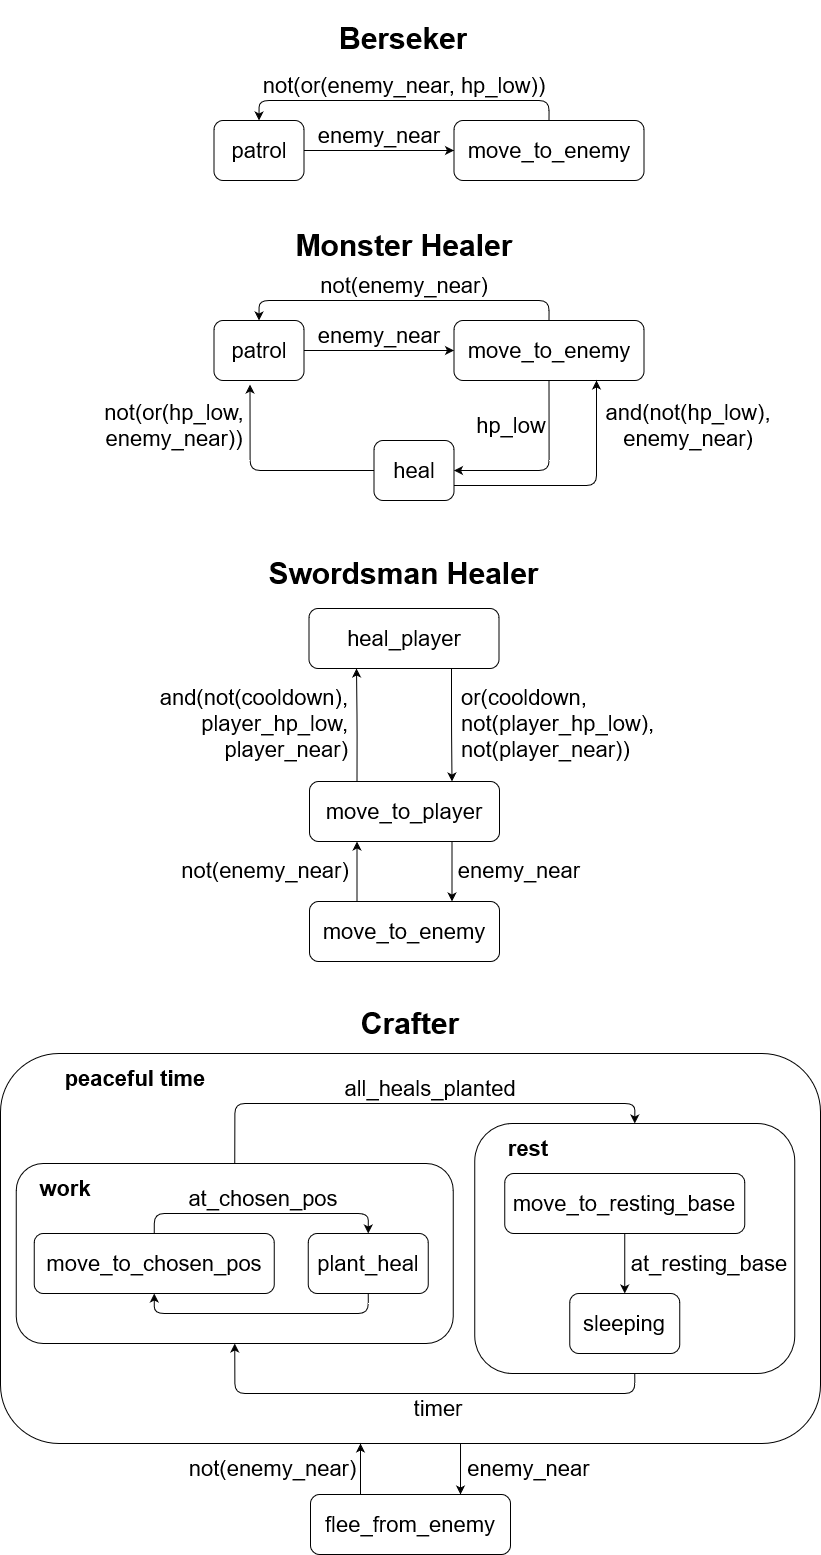

The diagram above was exported from draw.io. Its source (the exported page's mxGraphModel, read from the mxfile embedded in the PNG):
<mxGraphModel dx="1694" dy="962" grid="1" gridSize="10" guides="1" tooltips="1" connect="1" arrows="1" fold="1" page="1" pageScale="1" pageWidth="850" pageHeight="1100" math="0" shadow="0">
  <root>
    <mxCell id="0" />
    <mxCell id="1" parent="0" />
    <mxCell id="TdfGUsOoooixxY_Fg-2A-5" style="edgeStyle=orthogonalEdgeStyle;rounded=1;orthogonalLoop=1;jettySize=auto;html=1;exitX=1;exitY=0.5;exitDx=0;exitDy=0;" edge="1" parent="1" source="TdfGUsOoooixxY_Fg-2A-2" target="TdfGUsOoooixxY_Fg-2A-4">
      <mxGeometry relative="1" as="geometry" />
    </mxCell>
    <mxCell id="TdfGUsOoooixxY_Fg-2A-2" value="&lt;font style=&quot;font-size: 22px;&quot;&gt;patrol&lt;/font&gt;" style="rounded=1;whiteSpace=wrap;html=1;" vertex="1" parent="1">
      <mxGeometry x="228.5" y="126" width="90" height="60" as="geometry" />
    </mxCell>
    <mxCell id="TdfGUsOoooixxY_Fg-2A-8" style="edgeStyle=orthogonalEdgeStyle;rounded=1;orthogonalLoop=1;jettySize=auto;html=1;exitX=0.5;exitY=0;exitDx=0;exitDy=0;entryX=0.5;entryY=0;entryDx=0;entryDy=0;" edge="1" parent="1" source="TdfGUsOoooixxY_Fg-2A-4" target="TdfGUsOoooixxY_Fg-2A-2">
      <mxGeometry relative="1" as="geometry" />
    </mxCell>
    <mxCell id="TdfGUsOoooixxY_Fg-2A-4" value="&lt;font style=&quot;font-size: 22px;&quot;&gt;move_to_enemy&lt;/font&gt;" style="rounded=1;whiteSpace=wrap;html=1;" vertex="1" parent="1">
      <mxGeometry x="468.5" y="126" width="190" height="60" as="geometry" />
    </mxCell>
    <mxCell id="TdfGUsOoooixxY_Fg-2A-6" value="&lt;font style=&quot;font-size: 22px;&quot;&gt;enemy_near&lt;/font&gt;" style="text;html=1;strokeColor=none;fillColor=none;align=center;verticalAlign=middle;whiteSpace=wrap;rounded=1;" vertex="1" parent="1">
      <mxGeometry x="348.5" y="126" width="90" height="30" as="geometry" />
    </mxCell>
    <mxCell id="TdfGUsOoooixxY_Fg-2A-9" value="&lt;font style=&quot;font-size: 22px;&quot;&gt;not(or(enemy_near, hp_low))&lt;/font&gt;" style="text;html=1;strokeColor=none;fillColor=none;align=center;verticalAlign=middle;whiteSpace=wrap;rounded=1;" vertex="1" parent="1">
      <mxGeometry x="258.5" y="76" width="320" height="30" as="geometry" />
    </mxCell>
    <mxCell id="TdfGUsOoooixxY_Fg-2A-11" value="&lt;h1 style=&quot;font-size: 30px;&quot;&gt;&lt;font style=&quot;font-size: 30px;&quot;&gt;Berseker&lt;br&gt;&lt;/font&gt;&lt;/h1&gt;" style="text;html=1;strokeColor=none;fillColor=none;spacing=5;spacingTop=-20;whiteSpace=wrap;overflow=hidden;rounded=1;" vertex="1" parent="1">
      <mxGeometry x="348.5" y="16" width="160" height="50" as="geometry" />
    </mxCell>
    <mxCell id="TdfGUsOoooixxY_Fg-2A-14" style="edgeStyle=orthogonalEdgeStyle;rounded=1;orthogonalLoop=1;jettySize=auto;html=1;exitX=1;exitY=0.5;exitDx=0;exitDy=0;" edge="1" parent="1" source="TdfGUsOoooixxY_Fg-2A-15" target="TdfGUsOoooixxY_Fg-2A-17">
      <mxGeometry relative="1" as="geometry" />
    </mxCell>
    <mxCell id="TdfGUsOoooixxY_Fg-2A-15" value="&lt;font style=&quot;font-size: 22px;&quot;&gt;patrol&lt;/font&gt;" style="rounded=1;whiteSpace=wrap;html=1;" vertex="1" parent="1">
      <mxGeometry x="228.5" y="326" width="90" height="60" as="geometry" />
    </mxCell>
    <mxCell id="TdfGUsOoooixxY_Fg-2A-16" style="edgeStyle=orthogonalEdgeStyle;rounded=1;orthogonalLoop=1;jettySize=auto;html=1;exitX=0.5;exitY=0;exitDx=0;exitDy=0;entryX=0.5;entryY=0;entryDx=0;entryDy=0;" edge="1" parent="1" source="TdfGUsOoooixxY_Fg-2A-17" target="TdfGUsOoooixxY_Fg-2A-15">
      <mxGeometry relative="1" as="geometry" />
    </mxCell>
    <mxCell id="TdfGUsOoooixxY_Fg-2A-21" style="edgeStyle=orthogonalEdgeStyle;rounded=1;orthogonalLoop=1;jettySize=auto;html=1;exitX=0.5;exitY=1;exitDx=0;exitDy=0;entryX=1;entryY=0.5;entryDx=0;entryDy=0;" edge="1" parent="1" source="TdfGUsOoooixxY_Fg-2A-17" target="TdfGUsOoooixxY_Fg-2A-20">
      <mxGeometry relative="1" as="geometry" />
    </mxCell>
    <mxCell id="TdfGUsOoooixxY_Fg-2A-17" value="&lt;font style=&quot;font-size: 22px;&quot;&gt;move_to_enemy&lt;/font&gt;" style="rounded=1;whiteSpace=wrap;html=1;" vertex="1" parent="1">
      <mxGeometry x="468.5" y="326" width="190" height="60" as="geometry" />
    </mxCell>
    <mxCell id="TdfGUsOoooixxY_Fg-2A-18" value="&lt;font style=&quot;font-size: 22px;&quot;&gt;enemy_near&lt;/font&gt;" style="text;html=1;strokeColor=none;fillColor=none;align=center;verticalAlign=middle;whiteSpace=wrap;rounded=1;" vertex="1" parent="1">
      <mxGeometry x="348.5" y="326" width="90" height="30" as="geometry" />
    </mxCell>
    <mxCell id="TdfGUsOoooixxY_Fg-2A-19" value="&lt;font style=&quot;font-size: 22px;&quot;&gt;not(enemy_near)&lt;/font&gt;" style="text;html=1;strokeColor=none;fillColor=none;align=center;verticalAlign=middle;whiteSpace=wrap;rounded=1;" vertex="1" parent="1">
      <mxGeometry x="258.5" y="276" width="320" height="30" as="geometry" />
    </mxCell>
    <mxCell id="TdfGUsOoooixxY_Fg-2A-22" style="edgeStyle=orthogonalEdgeStyle;rounded=1;orthogonalLoop=1;jettySize=auto;html=1;exitX=1;exitY=0.75;exitDx=0;exitDy=0;entryX=0.75;entryY=1;entryDx=0;entryDy=0;" edge="1" parent="1" source="TdfGUsOoooixxY_Fg-2A-20" target="TdfGUsOoooixxY_Fg-2A-17">
      <mxGeometry relative="1" as="geometry" />
    </mxCell>
    <mxCell id="TdfGUsOoooixxY_Fg-2A-23" style="edgeStyle=orthogonalEdgeStyle;rounded=1;orthogonalLoop=1;jettySize=auto;html=1;exitX=0;exitY=0.5;exitDx=0;exitDy=0;entryX=0.4;entryY=1.067;entryDx=0;entryDy=0;entryPerimeter=0;" edge="1" parent="1" source="TdfGUsOoooixxY_Fg-2A-20" target="TdfGUsOoooixxY_Fg-2A-15">
      <mxGeometry relative="1" as="geometry" />
    </mxCell>
    <mxCell id="TdfGUsOoooixxY_Fg-2A-20" value="&lt;font style=&quot;font-size: 22px;&quot;&gt;heal&lt;/font&gt;" style="rounded=1;whiteSpace=wrap;html=1;" vertex="1" parent="1">
      <mxGeometry x="388.5" y="446" width="80" height="60" as="geometry" />
    </mxCell>
    <mxCell id="TdfGUsOoooixxY_Fg-2A-24" value="&lt;font style=&quot;font-size: 22px;&quot;&gt;hp_low&lt;/font&gt;" style="text;html=1;strokeColor=none;fillColor=none;align=center;verticalAlign=middle;whiteSpace=wrap;rounded=0;" vertex="1" parent="1">
      <mxGeometry x="495.5" y="416" width="60" height="30" as="geometry" />
    </mxCell>
    <mxCell id="TdfGUsOoooixxY_Fg-2A-25" value="&lt;font style=&quot;font-size: 22px;&quot;&gt;and(not(hp_low), enemy_near)&lt;br&gt;&lt;/font&gt;" style="text;html=1;strokeColor=none;fillColor=none;align=center;verticalAlign=middle;whiteSpace=wrap;rounded=0;" vertex="1" parent="1">
      <mxGeometry x="602.5" y="416" width="200" height="30" as="geometry" />
    </mxCell>
    <mxCell id="TdfGUsOoooixxY_Fg-2A-26" value="&lt;font style=&quot;font-size: 22px;&quot;&gt;not(or(hp_low, enemy_near))&lt;br&gt;&lt;/font&gt;" style="text;html=1;strokeColor=none;fillColor=none;align=center;verticalAlign=middle;whiteSpace=wrap;rounded=0;" vertex="1" parent="1">
      <mxGeometry x="158.5" y="416" width="60" height="30" as="geometry" />
    </mxCell>
    <mxCell id="TdfGUsOoooixxY_Fg-2A-27" value="&lt;b style=&quot;font-size: 30px;&quot;&gt;Monster Healer&lt;br&gt;&lt;/b&gt;" style="text;html=1;strokeColor=none;fillColor=none;align=center;verticalAlign=middle;whiteSpace=wrap;rounded=0;" vertex="1" parent="1">
      <mxGeometry x="288.5" y="236" width="260" height="30" as="geometry" />
    </mxCell>
    <mxCell id="TdfGUsOoooixxY_Fg-2A-36" style="edgeStyle=orthogonalEdgeStyle;rounded=1;orthogonalLoop=1;jettySize=auto;html=1;exitX=0.25;exitY=0;exitDx=0;exitDy=0;entryX=0.25;entryY=1;entryDx=0;entryDy=0;" edge="1" parent="1" source="TdfGUsOoooixxY_Fg-2A-28" target="TdfGUsOoooixxY_Fg-2A-29">
      <mxGeometry relative="1" as="geometry" />
    </mxCell>
    <mxCell id="TdfGUsOoooixxY_Fg-2A-28" value="&lt;font style=&quot;font-size: 22px;&quot;&gt;move_to_enemy&lt;/font&gt;" style="rounded=1;whiteSpace=wrap;html=1;" vertex="1" parent="1">
      <mxGeometry x="324" y="907" width="190" height="60" as="geometry" />
    </mxCell>
    <mxCell id="TdfGUsOoooixxY_Fg-2A-34" style="edgeStyle=orthogonalEdgeStyle;rounded=1;orthogonalLoop=1;jettySize=auto;html=1;exitX=0.25;exitY=0;exitDx=0;exitDy=0;entryX=0.25;entryY=1;entryDx=0;entryDy=0;" edge="1" parent="1" source="TdfGUsOoooixxY_Fg-2A-29" target="TdfGUsOoooixxY_Fg-2A-31">
      <mxGeometry relative="1" as="geometry" />
    </mxCell>
    <mxCell id="TdfGUsOoooixxY_Fg-2A-35" style="edgeStyle=orthogonalEdgeStyle;rounded=1;orthogonalLoop=1;jettySize=auto;html=1;exitX=0.75;exitY=1;exitDx=0;exitDy=0;entryX=0.75;entryY=0;entryDx=0;entryDy=0;" edge="1" parent="1" source="TdfGUsOoooixxY_Fg-2A-29" target="TdfGUsOoooixxY_Fg-2A-28">
      <mxGeometry relative="1" as="geometry" />
    </mxCell>
    <mxCell id="TdfGUsOoooixxY_Fg-2A-29" value="&lt;font style=&quot;font-size: 22px;&quot;&gt;move_to_player&lt;/font&gt;" style="rounded=1;whiteSpace=wrap;html=1;" vertex="1" parent="1">
      <mxGeometry x="324" y="787" width="190" height="60" as="geometry" />
    </mxCell>
    <mxCell id="TdfGUsOoooixxY_Fg-2A-33" style="edgeStyle=orthogonalEdgeStyle;rounded=1;orthogonalLoop=1;jettySize=auto;html=1;exitX=0.75;exitY=1;exitDx=0;exitDy=0;entryX=0.75;entryY=0;entryDx=0;entryDy=0;" edge="1" parent="1" source="TdfGUsOoooixxY_Fg-2A-31" target="TdfGUsOoooixxY_Fg-2A-29">
      <mxGeometry relative="1" as="geometry" />
    </mxCell>
    <mxCell id="TdfGUsOoooixxY_Fg-2A-31" value="&lt;font style=&quot;font-size: 22px;&quot;&gt;heal_player&lt;/font&gt;" style="rounded=1;whiteSpace=wrap;html=1;" vertex="1" parent="1">
      <mxGeometry x="323.5" y="614" width="190" height="60" as="geometry" />
    </mxCell>
    <mxCell id="TdfGUsOoooixxY_Fg-2A-32" value="&lt;b&gt;&lt;span style=&quot;font-size: 30px;&quot;&gt;Swordsman Healer&lt;br&gt;&lt;/span&gt;&lt;/b&gt;" style="text;html=1;strokeColor=none;fillColor=none;align=center;verticalAlign=middle;whiteSpace=wrap;rounded=0;" vertex="1" parent="1">
      <mxGeometry x="280" y="564" width="277" height="30" as="geometry" />
    </mxCell>
    <mxCell id="TdfGUsOoooixxY_Fg-2A-37" value="&lt;font style=&quot;font-size: 22px;&quot;&gt;enemy_near&lt;/font&gt;" style="text;html=1;strokeColor=none;fillColor=none;align=center;verticalAlign=middle;whiteSpace=wrap;rounded=1;" vertex="1" parent="1">
      <mxGeometry x="488.5" y="861" width="90" height="30" as="geometry" />
    </mxCell>
    <mxCell id="TdfGUsOoooixxY_Fg-2A-38" value="&lt;font style=&quot;font-size: 22px;&quot;&gt;not(enemy_near)&lt;/font&gt;" style="text;html=1;strokeColor=none;fillColor=none;align=center;verticalAlign=middle;whiteSpace=wrap;rounded=1;" vertex="1" parent="1">
      <mxGeometry x="195" y="861" width="170" height="30" as="geometry" />
    </mxCell>
    <mxCell id="TdfGUsOoooixxY_Fg-2A-39" value="&lt;div align=&quot;left&quot;&gt;&lt;font style=&quot;font-size: 22px;&quot;&gt;or(cooldown, not(player_hp_low), not(player_near))&lt;/font&gt;&lt;br&gt;&lt;/div&gt;" style="text;html=1;strokeColor=none;fillColor=none;align=left;verticalAlign=middle;whiteSpace=wrap;rounded=0;" vertex="1" parent="1">
      <mxGeometry x="473.5" y="714" width="250" height="30" as="geometry" />
    </mxCell>
    <mxCell id="TdfGUsOoooixxY_Fg-2A-42" value="&lt;div align=&quot;right&quot;&gt;&lt;font style=&quot;font-size: 22px;&quot;&gt;and(not(cooldown), player_hp_low, player_near)&lt;/font&gt;&lt;br&gt;&lt;/div&gt;" style="text;html=1;strokeColor=none;fillColor=none;align=right;verticalAlign=middle;whiteSpace=wrap;rounded=0;" vertex="1" parent="1">
      <mxGeometry x="115" y="714" width="250" height="30" as="geometry" />
    </mxCell>
    <mxCell id="TdfGUsOoooixxY_Fg-2A-43" value="" style="rounded=1;whiteSpace=wrap;html=1;" vertex="1" parent="1">
      <mxGeometry x="15" y="1059" width="820" height="390" as="geometry" />
    </mxCell>
    <mxCell id="TdfGUsOoooixxY_Fg-2A-64" style="edgeStyle=orthogonalEdgeStyle;rounded=1;orthogonalLoop=1;jettySize=auto;html=1;exitX=0.5;exitY=0;exitDx=0;exitDy=0;entryX=0.5;entryY=0;entryDx=0;entryDy=0;" edge="1" parent="1" source="TdfGUsOoooixxY_Fg-2A-44" target="TdfGUsOoooixxY_Fg-2A-57">
      <mxGeometry relative="1" as="geometry" />
    </mxCell>
    <mxCell id="TdfGUsOoooixxY_Fg-2A-44" value="" style="rounded=1;whiteSpace=wrap;html=1;" vertex="1" parent="1">
      <mxGeometry x="30.75" y="1169" width="437" height="180" as="geometry" />
    </mxCell>
    <mxCell id="TdfGUsOoooixxY_Fg-2A-50" style="edgeStyle=orthogonalEdgeStyle;rounded=1;orthogonalLoop=1;jettySize=auto;html=1;exitX=0.5;exitY=0;exitDx=0;exitDy=0;entryX=0.5;entryY=0;entryDx=0;entryDy=0;" edge="1" parent="1" source="TdfGUsOoooixxY_Fg-2A-46" target="TdfGUsOoooixxY_Fg-2A-47">
      <mxGeometry relative="1" as="geometry" />
    </mxCell>
    <mxCell id="TdfGUsOoooixxY_Fg-2A-46" value="&lt;font style=&quot;font-size: 22px;&quot;&gt;move_to_chosen_pos&lt;/font&gt;" style="rounded=1;whiteSpace=wrap;html=1;" vertex="1" parent="1">
      <mxGeometry x="48.75" y="1239" width="240" height="60" as="geometry" />
    </mxCell>
    <mxCell id="TdfGUsOoooixxY_Fg-2A-51" style="edgeStyle=orthogonalEdgeStyle;rounded=1;orthogonalLoop=1;jettySize=auto;html=1;exitX=0.5;exitY=1;exitDx=0;exitDy=0;entryX=0.5;entryY=1;entryDx=0;entryDy=0;" edge="1" parent="1" source="TdfGUsOoooixxY_Fg-2A-47" target="TdfGUsOoooixxY_Fg-2A-46">
      <mxGeometry relative="1" as="geometry" />
    </mxCell>
    <mxCell id="TdfGUsOoooixxY_Fg-2A-47" value="&lt;font style=&quot;font-size: 22px;&quot;&gt;plant_heal&lt;/font&gt;" style="rounded=1;whiteSpace=wrap;html=1;" vertex="1" parent="1">
      <mxGeometry x="322.75" y="1239" width="120" height="60" as="geometry" />
    </mxCell>
    <mxCell id="TdfGUsOoooixxY_Fg-2A-52" value="&lt;font style=&quot;font-size: 22px;&quot;&gt;at_chosen_pos&lt;/font&gt;" style="text;html=1;strokeColor=none;fillColor=none;align=center;verticalAlign=middle;whiteSpace=wrap;rounded=0;" vertex="1" parent="1">
      <mxGeometry x="172.75" y="1189" width="210" height="30" as="geometry" />
    </mxCell>
    <mxCell id="TdfGUsOoooixxY_Fg-2A-53" style="edgeStyle=orthogonalEdgeStyle;rounded=1;orthogonalLoop=1;jettySize=auto;html=1;exitX=0.5;exitY=1;exitDx=0;exitDy=0;" edge="1" parent="1" source="TdfGUsOoooixxY_Fg-2A-44" target="TdfGUsOoooixxY_Fg-2A-44">
      <mxGeometry relative="1" as="geometry" />
    </mxCell>
    <mxCell id="TdfGUsOoooixxY_Fg-2A-54" value="&lt;b&gt;&lt;font style=&quot;font-size: 22px;&quot;&gt;work&lt;/font&gt;&lt;/b&gt;" style="text;html=1;strokeColor=none;fillColor=none;align=center;verticalAlign=middle;whiteSpace=wrap;rounded=0;" vertex="1" parent="1">
      <mxGeometry x="49.5" y="1179" width="60" height="30" as="geometry" />
    </mxCell>
    <mxCell id="TdfGUsOoooixxY_Fg-2A-67" style="edgeStyle=orthogonalEdgeStyle;rounded=1;orthogonalLoop=1;jettySize=auto;html=1;exitX=0.5;exitY=1;exitDx=0;exitDy=0;entryX=0.5;entryY=1;entryDx=0;entryDy=0;" edge="1" parent="1" source="TdfGUsOoooixxY_Fg-2A-57" target="TdfGUsOoooixxY_Fg-2A-44">
      <mxGeometry relative="1" as="geometry" />
    </mxCell>
    <mxCell id="TdfGUsOoooixxY_Fg-2A-57" value="" style="rounded=1;whiteSpace=wrap;html=1;" vertex="1" parent="1">
      <mxGeometry x="489.25" y="1129" width="320" height="250" as="geometry" />
    </mxCell>
    <mxCell id="TdfGUsOoooixxY_Fg-2A-60" style="edgeStyle=orthogonalEdgeStyle;rounded=1;orthogonalLoop=1;jettySize=auto;html=1;exitX=0.5;exitY=1;exitDx=0;exitDy=0;" edge="1" parent="1" source="TdfGUsOoooixxY_Fg-2A-58" target="TdfGUsOoooixxY_Fg-2A-59">
      <mxGeometry relative="1" as="geometry" />
    </mxCell>
    <mxCell id="TdfGUsOoooixxY_Fg-2A-58" value="&lt;font style=&quot;font-size: 22px;&quot;&gt;move_to_resting_base&lt;/font&gt;" style="rounded=1;whiteSpace=wrap;html=1;" vertex="1" parent="1">
      <mxGeometry x="519.25" y="1179" width="240" height="60" as="geometry" />
    </mxCell>
    <mxCell id="TdfGUsOoooixxY_Fg-2A-59" value="&lt;font style=&quot;font-size: 22px;&quot;&gt;sleeping&lt;/font&gt;" style="rounded=1;whiteSpace=wrap;html=1;" vertex="1" parent="1">
      <mxGeometry x="584.25" y="1299" width="110" height="60" as="geometry" />
    </mxCell>
    <mxCell id="TdfGUsOoooixxY_Fg-2A-61" value="&lt;font style=&quot;font-size: 22px;&quot;&gt;at_resting_base&lt;/font&gt;" style="text;html=1;strokeColor=none;fillColor=none;align=center;verticalAlign=middle;whiteSpace=wrap;rounded=0;" vertex="1" parent="1">
      <mxGeometry x="629.25" y="1254" width="190" height="30" as="geometry" />
    </mxCell>
    <mxCell id="TdfGUsOoooixxY_Fg-2A-62" value="&lt;b&gt;&lt;font style=&quot;font-size: 22px;&quot;&gt;rest&lt;/font&gt;&lt;/b&gt;" style="text;html=1;strokeColor=none;fillColor=none;align=center;verticalAlign=middle;whiteSpace=wrap;rounded=0;" vertex="1" parent="1">
      <mxGeometry x="513" y="1139" width="60" height="30" as="geometry" />
    </mxCell>
    <mxCell id="TdfGUsOoooixxY_Fg-2A-65" value="&lt;font style=&quot;font-size: 22px;&quot;&gt;all_heals_planted&lt;/font&gt;" style="text;html=1;strokeColor=none;fillColor=none;align=center;verticalAlign=middle;whiteSpace=wrap;rounded=0;" vertex="1" parent="1">
      <mxGeometry x="415" y="1079" width="60" height="30" as="geometry" />
    </mxCell>
    <mxCell id="TdfGUsOoooixxY_Fg-2A-68" value="&lt;font style=&quot;font-size: 22px;&quot;&gt;timer&lt;/font&gt;" style="text;html=1;strokeColor=none;fillColor=none;align=center;verticalAlign=middle;whiteSpace=wrap;rounded=0;" vertex="1" parent="1">
      <mxGeometry x="423" y="1399" width="60" height="30" as="geometry" />
    </mxCell>
    <mxCell id="TdfGUsOoooixxY_Fg-2A-69" value="&lt;b style=&quot;font-size: 22px;&quot;&gt;peaceful time&lt;br&gt;&lt;/b&gt;" style="text;html=1;strokeColor=none;fillColor=none;align=center;verticalAlign=middle;whiteSpace=wrap;rounded=0;" vertex="1" parent="1">
      <mxGeometry x="65" y="1069" width="170" height="30" as="geometry" />
    </mxCell>
    <mxCell id="TdfGUsOoooixxY_Fg-2A-73" style="edgeStyle=orthogonalEdgeStyle;rounded=1;orthogonalLoop=1;jettySize=auto;html=1;exitX=0.25;exitY=0;exitDx=0;exitDy=0;entryX=0.25;entryY=0;entryDx=0;entryDy=0;" edge="1" parent="1" source="TdfGUsOoooixxY_Fg-2A-70">
      <mxGeometry relative="1" as="geometry">
        <mxPoint x="375" y="1449" as="targetPoint" />
      </mxGeometry>
    </mxCell>
    <mxCell id="TdfGUsOoooixxY_Fg-2A-130" style="edgeStyle=orthogonalEdgeStyle;rounded=1;orthogonalLoop=1;jettySize=auto;html=1;exitX=0.561;exitY=1.001;exitDx=0;exitDy=0;entryX=0.75;entryY=0;entryDx=0;entryDy=0;exitPerimeter=0;" edge="1" parent="1" source="TdfGUsOoooixxY_Fg-2A-43" target="TdfGUsOoooixxY_Fg-2A-70">
      <mxGeometry relative="1" as="geometry" />
    </mxCell>
    <mxCell id="TdfGUsOoooixxY_Fg-2A-70" value="&lt;font style=&quot;font-size: 22px;&quot;&gt;flee_from_enemy&lt;/font&gt;" style="rounded=1;whiteSpace=wrap;html=1;" vertex="1" parent="1">
      <mxGeometry x="325" y="1500" width="200" height="60" as="geometry" />
    </mxCell>
    <mxCell id="TdfGUsOoooixxY_Fg-2A-131" value="&lt;font style=&quot;font-size: 22px;&quot;&gt;enemy_near&lt;/font&gt;" style="text;html=1;strokeColor=none;fillColor=none;align=center;verticalAlign=middle;whiteSpace=wrap;rounded=0;" vertex="1" parent="1">
      <mxGeometry x="471.5" y="1459" width="143" height="30" as="geometry" />
    </mxCell>
    <mxCell id="TdfGUsOoooixxY_Fg-2A-132" value="&lt;font style=&quot;font-size: 22px;&quot;&gt;not(enemy_near)&lt;/font&gt;" style="text;html=1;strokeColor=none;fillColor=none;align=center;verticalAlign=middle;whiteSpace=wrap;rounded=0;" vertex="1" parent="1">
      <mxGeometry x="215.5" y="1459" width="143" height="30" as="geometry" />
    </mxCell>
    <mxCell id="TdfGUsOoooixxY_Fg-2A-133" value="&lt;b&gt;&lt;font style=&quot;font-size: 30px;&quot;&gt;Crafter&lt;/font&gt;&lt;/b&gt;" style="text;html=1;strokeColor=none;fillColor=none;align=center;verticalAlign=middle;whiteSpace=wrap;rounded=0;" vertex="1" parent="1">
      <mxGeometry x="365" y="1009" width="120" height="40" as="geometry" />
    </mxCell>
  </root>
</mxGraphModel>